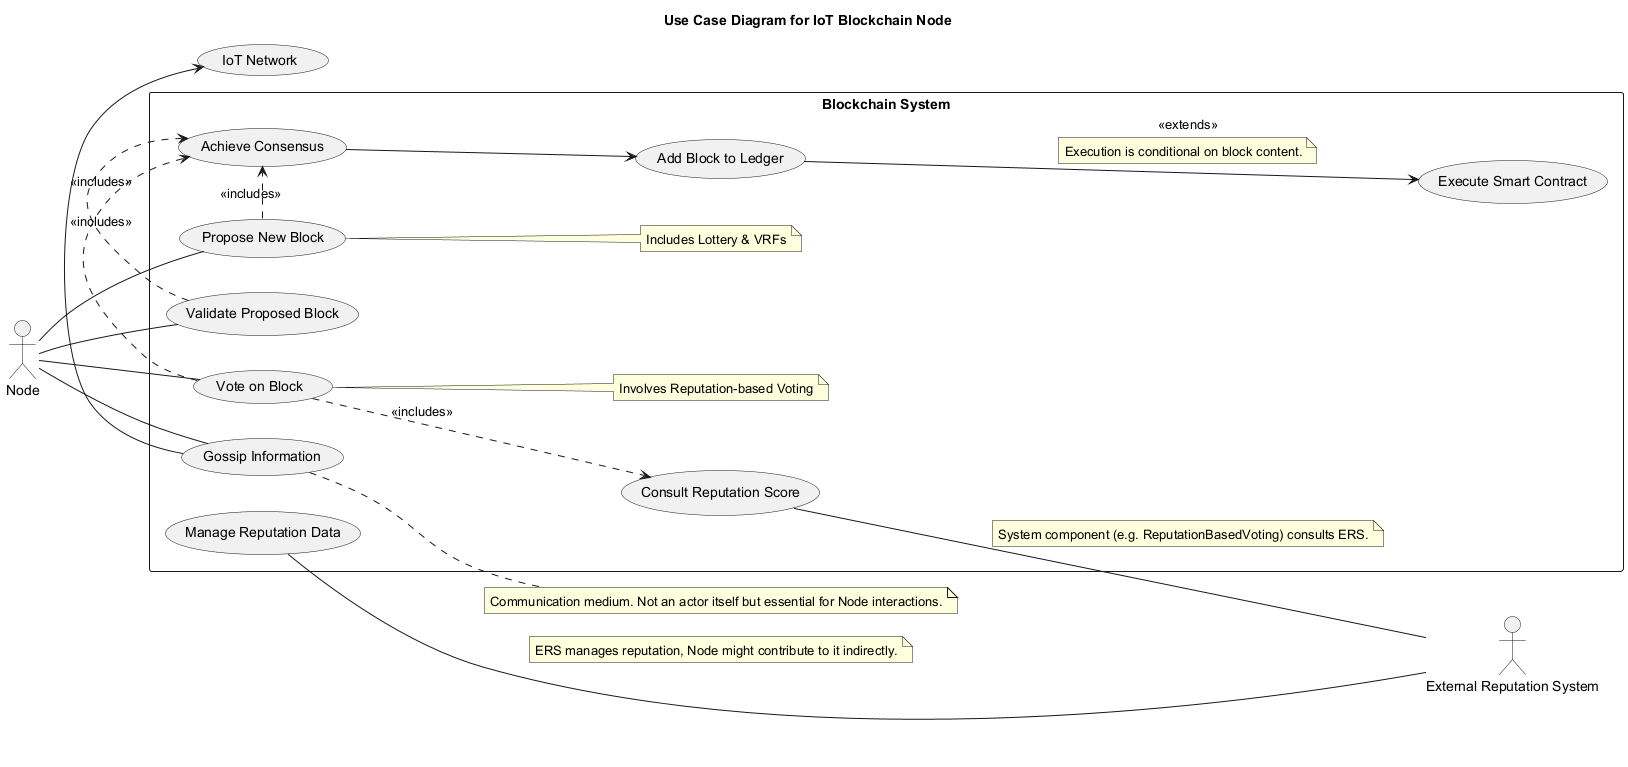

The diagram above was rendered by PlantUML. Its source (embedded in the PNG):
@startuml
title Use Case Diagram for IoT Blockchain Node

left to right direction

actor Node
actor "External Reputation System" as ERS

rectangle "Blockchain System" {
  usecase "Propose New Block" as UC1
  usecase "Validate Proposed Block" as UC2
  usecase "Vote on Block" as UC3
  usecase "Achieve Consensus" as UC4
  usecase "Add Block to Ledger" as UC5
  usecase "Execute Smart Contract" as UC6
  usecase "Consult Reputation Score" as UC7
  usecase "Gossip Information" as UC8
  usecase "Manage Reputation Data" as UC9
  note "Includes Lottery & VRFs" as N1
  note "Involves Reputation-based Voting" as N2
}

Node -- UC1
Node -- UC2
Node -- UC3
Node -- UC8

UC1 .. N1
UC1 .> UC4 : <<includes>>
UC2 .> UC4 : <<includes>>
UC3 .. N2
UC3 .> UC4 : <<includes>>
UC3 ..> UC7 : <<includes>>

UC4 --> UC5
UC5 --> UC6 : <<extends>>
note on link: Execution is conditional on block content.

UC7 -- ERS
note on link: System component (e.g. ReputationBasedVoting) consults ERS.
ERS -- UC9
note on link: ERS manages reputation, Node might contribute to it indirectly.

UC8 -right-> (IoT Network)
note right of UC8: Communication medium. Not an actor itself but essential for Node interactions.

@enduml